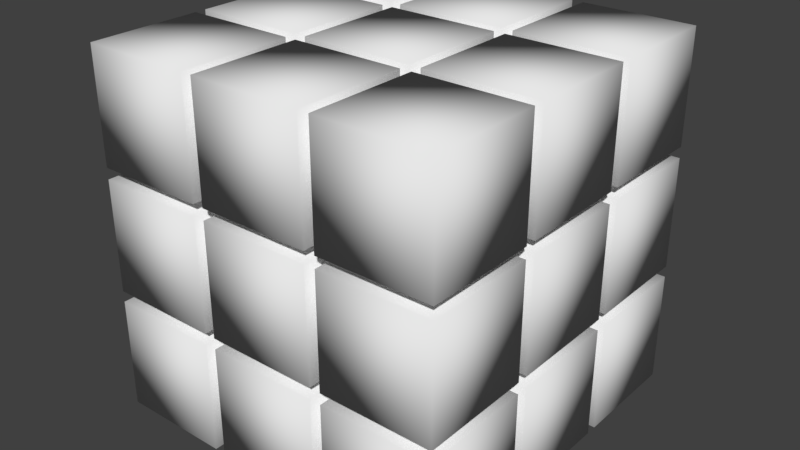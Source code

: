 # Source: rubick.blend  (saved by Blender 2.79.0; exported with 4.5.12 LTS)
import bpy
from mathutils import Matrix  # noqa: F401  (used for matrix-valued properties, if any)

bpy.ops.wm.read_factory_settings(use_empty=True)
scene = bpy.context.scene
scene.name = 'Scene'

# ---- collections
col_collection_1 = bpy.data.collections.new('Collection 1'); scene.collection.children.link(col_collection_1)

# ---- world
world_world = bpy.data.worlds.new('World'); scene.world = world_world
world_world.color = (0.05088, 0.05088, 0.05088)
world_world.use_sun_shadow = False
world_world.sun_shadow_jitter_overblur = 0.0
world_world.cycles.sampling_method = 'MANUAL'

# ---- meshes
me_cube_002 = bpy.data.meshes.new('Cube.002')
me_cube_002.from_pydata([(-0.15, -0.18, 0.15), (0.15, -0.18, 0.15), (0.18, -0.18, -0.15), (-0.15, -0.18, -0.15), (0.18, -0.18, 0.15), (0.15, -0.18, -0.15), (-0.18, -0.18, -0.15), (-0.18, -0.18, 0.15), (0.18, -0.18, 0.18), (-0.15, -0.18, 0.18), (0.15, -0.18, 0.18), (-0.18, -0.18, 0.18), (-0.15, -0.18, -0.18), (0.15, -0.18, -0.18), (0.18, -0.18, -0.18), (-0.18, -0.18, -0.18), (-0.15, 0.15, 0.15), (-0.15, -0.15, -0.15), (0.15, 0.15, 0.15), (0.18, 0.15, -0.15), (0.18, -0.15, 0.15), (-0.15, -0.15, 0.15), (0.18, -0.15, -0.15), (-0.15, 0.15, -0.15), (0.15, -0.15, 0.15), (0.18, 0.15, 0.15), (0.15, -0.15, -0.15), (0.15, 0.15, -0.15), (-0.18, 0.15, -0.15), (-0.18, -0.15, -0.15), (-0.18, -0.15, 0.15), (-0.18, 0.15, 0.15), (-0.15, -0.15, 0.18), (0.18, 0.15, 0.18), (0.18, -0.15, 0.18), (-0.15, 0.15, 0.18), (0.15, -0.15, 0.18), (0.15, 0.15, 0.18), (-0.18, 0.15, 0.18), (-0.18, -0.15, 0.18), (-0.15, 0.15, -0.18), (0.15, 0.15, -0.18), (0.18, -0.15, -0.18), (-0.15, -0.15, -0.18), (0.15, -0.15, -0.18), (0.18, 0.15, -0.18), (-0.18, -0.15, -0.18), (-0.18, 0.15, -0.18), (-0.15, 0.18, -0.15), (0.18, 0.18, 0.15), (-0.15, 0.18, 0.15), (0.18, 0.18, -0.15), (0.15, 0.18, 0.15), (0.15, 0.18, -0.15), (-0.18, 0.18, -0.15), (-0.18, 0.18, 0.15), (-0.15, 0.18, 0.18), (0.18, 0.18, 0.18), (0.15, 0.18, 0.18), (-0.18, 0.18, 0.18), (0.18, 0.18, -0.18), (-0.15, 0.18, -0.18), (0.15, 0.18, -0.18), (-0.18, 0.18, -0.18), (-0.18, -0.15, 0.3619), (-0.18, 0.15, 0.3619), (-0.3619, -0.15, 0.3619), (-0.3619, -0.15, 0.18), (-0.3619, 0.15, 0.3619), (-0.3619, 0.15, 0.18), (-0.3619, 0.15, 0.15), (-0.3619, -0.15, 0.15), (-0.3619, 0.15, -0.15), (-0.3619, -0.15, -0.15), (-0.18, -0.3619, 0.15), (-0.3619, -0.18, -0.15), (-0.18, -0.3619, -0.15), (-0.3619, -0.18, 0.15), (-0.3619, -0.3619, 0.15), (-0.3619, 0.15, -0.3619), (-0.3619, 0.15, -0.18), (-0.18, 0.15, -0.3619), (-0.18, -0.15, -0.3619), (-0.3619, -0.15, -0.18), (-0.3619, -0.15, -0.3619), (-0.3619, -0.3619, -0.15), (-0.3619, -0.18, -0.3619), (-0.3619, -0.18, -0.18), (-0.18, -0.18, -0.3619), (-0.18, -0.3619, -0.3619), (-0.18, -0.3619, -0.18), (-0.3619, 0.18, 0.3619), (-0.3619, 0.18, 0.18), (-0.18, 0.18, 0.3619), (-0.18, 0.3619, 0.18), (-0.18, 0.3619, 0.3619), (-0.15, 0.3619, 0.3619), (-0.15, 0.18, 0.3619), (-0.15, 0.3619, 0.18), (-0.15, -0.15, 0.3619), (-0.15, 0.15, 0.3619), (-0.18, -0.3619, 0.3619), (-0.18, -0.3619, 0.18), (-0.3619, 0.3619, 0.18), (-0.18, -0.18, 0.3619), (-0.3619, -0.18, 0.18), (-0.15, -0.18, 0.3619), (-0.15, -0.3619, 0.18), (-0.3619, -0.18, 0.3619), (-0.15, -0.3619, 0.3619), (-0.15, 0.3619, -0.15), (-0.15, 0.3619, 0.15), (-0.3619, 0.3619, 0.15), (-0.18, 0.3619, 0.15), (-0.3619, 0.18, 0.15), (-0.3619, -0.3619, 0.18), (-0.18, 0.3619, -0.15), (-0.3619, 0.18, -0.15), (-0.15, -0.3619, 0.15), (-0.15, -0.3619, -0.15), (0.15, 0.15, -0.3619), (-0.15, -0.15, -0.3619), (-0.15, 0.15, -0.3619), (-0.18, 0.3619, -0.3619), (-0.18, 0.18, -0.3619), (-0.3619, 0.3619, -0.18), (-0.18, 0.3619, -0.18), (-0.3619, 0.18, -0.18), (-0.3619, 0.3619, -0.15), (-0.15, 0.18, -0.3619), (-0.15, 0.3619, -0.18), (-0.15, 0.3619, -0.3619), (-0.3619, 0.18, -0.3619), (-0.3619, -0.3619, -0.18), (-0.15, -0.3619, -0.3619), (-0.15, -0.3619, -0.18), (-0.15, -0.18, -0.3619), (0.15, 0.15, 0.3619), (0.15, -0.15, 0.3619), (0.15, 0.3619, 0.15), (0.15, 0.3619, -0.15), (0.15, -0.3619, 0.15), (0.15, -0.3619, -0.15), (0.15, 0.3619, -0.3619), (0.15, 0.3619, -0.18), (0.15, 0.18, -0.3619), (0.15, -0.15, -0.3619), (0.15, -0.18, -0.3619), (0.15, -0.3619, -0.3619), (0.15, 0.3619, 0.3619), (0.15, 0.18, 0.3619), (0.3619, 0.15, 0.18), (0.3619, 0.15, 0.3619), (0.18, 0.15, 0.3619), (0.3619, -0.15, 0.3619), (0.3619, -0.15, 0.18), (0.18, -0.15, 0.3619), (0.18, 0.18, 0.3619), (0.18, 0.3619, 0.3619), (0.18, 0.3619, 0.18), (0.15, 0.3619, 0.18), (0.15, -0.18, 0.3619), (0.18, -0.3619, 0.3619), (0.15, -0.3619, 0.3619), (0.15, -0.3619, 0.18), (0.18, -0.18, 0.3619), (0.18, -0.3619, 0.18), (0.18, 0.3619, -0.15), (0.18, 0.3619, 0.15), (0.3619, 0.15, -0.3619), (0.3619, -0.15, -0.18), (0.3619, -0.15, -0.15), (0.3619, 0.15, -0.15), (0.3619, 0.15, -0.18), (0.18, 0.15, -0.3619), (0.3619, -0.15, -0.3619), (0.18, -0.3619, -0.15), (0.18, -0.3619, 0.15), (0.18, 0.3619, -0.3619), (0.18, 0.18, -0.3619), (0.18, 0.3619, -0.18), (0.18, -0.15, -0.3619), (0.15, -0.3619, -0.18), (0.18, -0.18, -0.3619), (0.18, -0.3619, -0.3619), (0.18, -0.3619, -0.18), (0.3619, -0.18, 0.18), (0.3619, -0.18, 0.3619), (0.3619, -0.3619, 0.18), (0.3619, 0.15, 0.15), (0.3619, -0.15, 0.15), (0.3619, 0.18, -0.18), (0.3619, 0.3619, -0.18), (0.3619, 0.18, -0.3619), (0.3619, -0.18, -0.15), (0.3619, -0.3619, -0.15), (0.3619, -0.18, 0.15), (0.3619, -0.18, -0.3619), (0.3619, -0.18, -0.18), (0.3619, -0.3619, -0.18), (0.3619, 0.3619, 0.15), (0.3619, 0.18, 0.15), (0.3619, 0.18, -0.15), (0.3619, -0.3619, 0.15), (0.3619, 0.18, 0.18), (0.3619, 0.18, 0.3619), (0.3619, 0.3619, 0.18), (0.3619, 0.3619, -0.15), (0.48, -0.18, -0.15), (-0.15, -0.18, 0.15), (-0.15, -0.48, -0.15), (0.48, -0.48, -0.15), (0.48, -0.48, 0.15), (0.15, -0.18, 0.15), (0.18, -0.18, -0.15), (0.18, -0.48, 0.15), (-0.15, -0.48, 0.15), (0.48, -0.18, 0.15), (0.18, -0.48, -0.15), (-0.15, -0.18, -0.15), (0.15, -0.48, 0.15), (0.18, -0.18, 0.15), (0.15, -0.48, -0.15), (0.15, -0.18, -0.15), (-0.18, -0.18, -0.15), (-0.18, -0.48, -0.15), (-0.18, -0.48, 0.15), (-0.48, -0.18, -0.15), (-0.48, -0.48, 0.15), (-0.18, -0.18, 0.15), (-0.48, -0.48, -0.15), (-0.48, -0.18, 0.15), (0.48, -0.18, 0.18), (-0.15, -0.18, 0.48), (-0.15, -0.48, 0.18), (0.48, -0.48, 0.18), (0.48, -0.48, 0.48), (0.15, -0.18, 0.48), (0.18, -0.18, 0.18), (0.18, -0.48, 0.48), (-0.15, -0.48, 0.48), (0.48, -0.18, 0.48), (0.18, -0.48, 0.18), (-0.15, -0.18, 0.18), (0.15, -0.48, 0.48), (0.18, -0.18, 0.48), (0.15, -0.48, 0.18), (0.15, -0.18, 0.18), (-0.18, -0.18, 0.18), (-0.18, -0.48, 0.18), (-0.18, -0.48, 0.48), (-0.48, -0.18, 0.18), (-0.48, -0.48, 0.48), (-0.18, -0.18, 0.48), (-0.48, -0.48, 0.18), (-0.48, -0.18, 0.48), (0.48, -0.18, -0.48), (-0.15, -0.18, -0.18), (-0.15, -0.48, -0.48), (0.48, -0.48, -0.48), (0.48, -0.48, -0.18), (0.15, -0.18, -0.18), (0.18, -0.18, -0.48), (0.18, -0.48, -0.18), (-0.15, -0.48, -0.18), (0.48, -0.18, -0.18), (0.18, -0.48, -0.48), (-0.15, -0.18, -0.48), (0.15, -0.48, -0.18), (0.18, -0.18, -0.18), (0.15, -0.48, -0.48), (0.15, -0.18, -0.48), (-0.18, -0.18, -0.48), (-0.18, -0.48, -0.48), (-0.18, -0.48, -0.18), (-0.48, -0.18, -0.48), (-0.48, -0.48, -0.18), (-0.18, -0.18, -0.18), (-0.48, -0.48, -0.48), (-0.48, -0.18, -0.18), (0.48, 0.15, -0.15), (-0.15, 0.15, 0.15), (-0.15, -0.15, -0.15), (0.48, -0.15, -0.15), (0.48, -0.15, 0.15), (0.15, 0.15, 0.15), (0.18, 0.15, -0.15), (0.18, -0.15, 0.15), (-0.15, -0.15, 0.15), (0.48, 0.15, 0.15), (0.18, -0.15, -0.15), (-0.15, 0.15, -0.15), (0.15, -0.15, 0.15), (0.18, 0.15, 0.15), (0.15, -0.15, -0.15), (0.15, 0.15, -0.15), (-0.18, 0.15, -0.15), (-0.18, -0.15, -0.15), (-0.18, -0.15, 0.15), (-0.48, 0.15, -0.15), (-0.48, -0.15, 0.15), (-0.18, 0.15, 0.15), (-0.48, -0.15, -0.15), (-0.48, 0.15, 0.15), (0.48, 0.15, 0.18), (-0.15, 0.15, 0.48), (-0.15, -0.15, 0.18), (0.48, -0.15, 0.18), (0.48, -0.15, 0.48), (0.15, 0.15, 0.48), (0.18, 0.15, 0.18), (0.18, -0.15, 0.48), (-0.15, -0.15, 0.48), (0.48, 0.15, 0.48), (0.18, -0.15, 0.18), (-0.15, 0.15, 0.18), (0.15, -0.15, 0.48), (0.18, 0.15, 0.48), (0.15, -0.15, 0.18), (0.15, 0.15, 0.18), (-0.18, 0.15, 0.18), (-0.18, -0.15, 0.18), (-0.18, -0.15, 0.48), (-0.48, 0.15, 0.18), (-0.48, -0.15, 0.48), (-0.18, 0.15, 0.48), (-0.48, -0.15, 0.18), (-0.48, 0.15, 0.48), (0.48, 0.15, -0.48), (-0.15, 0.15, -0.18), (-0.15, -0.15, -0.48), (0.48, -0.15, -0.48), (0.48, -0.15, -0.18), (0.15, 0.15, -0.18), (0.18, 0.15, -0.48), (0.18, -0.15, -0.18), (-0.15, -0.15, -0.18), (0.48, 0.15, -0.18), (0.18, -0.15, -0.48), (-0.15, 0.15, -0.48), (0.15, -0.15, -0.18), (0.18, 0.15, -0.18), (0.15, -0.15, -0.48), (0.15, 0.15, -0.48), (-0.18, 0.15, -0.48), (-0.18, -0.15, -0.48), (-0.18, -0.15, -0.18), (-0.48, 0.15, -0.48), (-0.48, -0.15, -0.18), (-0.18, 0.15, -0.18), (-0.48, -0.15, -0.48), (-0.48, 0.15, -0.18), (0.48, 0.48, -0.15), (-0.15, 0.48, 0.15), (-0.15, 0.18, -0.15), (0.48, 0.18, -0.15), (0.48, 0.18, 0.15), (0.15, 0.48, 0.15), (0.18, 0.48, -0.15), (0.18, 0.18, 0.15), (-0.15, 0.18, 0.15), (0.48, 0.48, 0.15), (0.18, 0.18, -0.15), (-0.15, 0.48, -0.15), (0.15, 0.18, 0.15), (0.18, 0.48, 0.15), (0.15, 0.18, -0.15), (0.15, 0.48, -0.15), (-0.18, 0.48, -0.15), (-0.18, 0.18, -0.15), (-0.18, 0.18, 0.15), (-0.48, 0.48, -0.15), (-0.48, 0.18, 0.15), (-0.18, 0.48, 0.15), (-0.48, 0.18, -0.15), (-0.48, 0.48, 0.15), (0.48, 0.48, 0.18), (-0.15, 0.48, 0.48), (-0.15, 0.18, 0.18), (0.48, 0.18, 0.18), (0.48, 0.18, 0.48), (0.15, 0.48, 0.48), (0.18, 0.48, 0.18), (0.18, 0.18, 0.48), (-0.15, 0.18, 0.48), (0.48, 0.48, 0.48), (0.18, 0.18, 0.18), (-0.15, 0.48, 0.18), (0.15, 0.18, 0.48), (0.18, 0.48, 0.48), (0.15, 0.18, 0.18), (0.15, 0.48, 0.18), (-0.18, 0.48, 0.18), (-0.18, 0.18, 0.18), (-0.18, 0.18, 0.48), (-0.48, 0.48, 0.18), (-0.48, 0.18, 0.48), (-0.18, 0.48, 0.48), (-0.48, 0.18, 0.18), (-0.48, 0.48, 0.48), (0.48, 0.48, -0.48), (-0.15, 0.48, -0.18), (-0.15, 0.18, -0.48), (0.48, 0.18, -0.48), (0.48, 0.18, -0.18), (0.15, 0.48, -0.18), (0.18, 0.48, -0.48), (0.18, 0.18, -0.18), (-0.15, 0.18, -0.18), (0.48, 0.48, -0.18), (0.18, 0.18, -0.48), (-0.15, 0.48, -0.48), (0.15, 0.18, -0.18), (0.18, 0.48, -0.18), (0.15, 0.18, -0.48), (0.15, 0.48, -0.48), (-0.18, 0.48, -0.48), (-0.18, 0.18, -0.48), (-0.18, 0.18, -0.18), (-0.48, 0.48, -0.48), (-0.48, 0.18, -0.18), (-0.18, 0.48, -0.18), (-0.48, 0.18, -0.48), (-0.48, 0.48, -0.18)], [], [(5, 1, 0, 3), (6, 7, 77, 75), (10, 161, 106, 9), (11, 104, 108, 105), (21, 17, 23, 16), (17, 26, 27, 23), (26, 24, 18, 27), (24, 21, 16, 18), (17, 21, 24, 26), (27, 18, 16, 23), (22, 20, 190, 171), (22, 171, 172, 19), (20, 22, 19, 25), (28, 31, 70, 72), (30, 71, 70, 31), (29, 30, 31, 28), (32, 36, 37, 35), (36, 138, 137, 37), (32, 99, 138, 36), (37, 137, 100, 35), (34, 156, 154, 155), (34, 155, 151, 33), (38, 65, 68, 69), (39, 64, 65, 38), (43, 121, 122, 40), (44, 43, 40, 41), (42, 181, 174, 45), (46, 83, 80, 47), (50, 48, 110, 111), (48, 53, 140, 110), (53, 52, 139, 140), (52, 50, 111, 139), (48, 50, 52, 53), (51, 49, 201, 202), (51, 202, 207, 167), (49, 51, 167, 168), (55, 114, 112, 113), (54, 55, 113, 116), (56, 58, 160, 98), (58, 150, 149, 160), (56, 97, 150, 58), (57, 157, 205, 204), (57, 204, 206, 159), (59, 93, 95, 94), (61, 129, 131, 130), (62, 61, 130, 144), (60, 179, 178, 180), (63, 127, 125, 126), (118, 0, 1, 141), (186, 8, 166, 188), (165, 8, 186, 187), (77, 7, 74, 78), (89, 88, 86, 84, 82, 81, 122, 121, 146, 181, 175, 197, 183, 184, 148, 147, 136, 134), (169, 174, 181, 146, 120, 122, 81, 79, 132, 124, 123, 131, 129, 145, 143, 178, 179, 193), (127, 63, 124, 132), (87, 15, 90, 133), (115, 105, 108, 66, 67, 69, 68, 91, 92, 103, 112, 114, 117, 72, 70, 71, 77, 78), (85, 75, 77, 71, 73, 72, 117, 128, 125, 127, 132, 79, 80, 83, 84, 86, 87, 133), (90, 15, 88, 89), (162, 165, 187, 154, 156, 153, 137, 138, 99, 64, 66, 108, 104, 101, 109, 106, 161, 163), (68, 65, 64, 99, 100, 137, 153, 152, 205, 157, 158, 149, 150, 97, 96, 95, 93, 91), (189, 25, 19, 172), (114, 55, 54, 117), (120, 41, 40, 122), (83, 46, 82, 84), (182, 13, 147, 148), (141, 1, 5, 142), (191, 60, 180, 192), (146, 44, 41, 120), (142, 5, 3, 119), (179, 60, 191, 193), (102, 11, 105, 115), (145, 62, 144, 143), (185, 14, 198, 199), (136, 12, 135, 134), (196, 4, 2, 194), (181, 42, 170, 175), (74, 7, 6, 76), (124, 63, 126, 123), (117, 54, 116, 128), (133, 90, 89, 134, 135, 182, 148, 184, 185, 199, 195, 176, 177, 141, 142, 119, 76, 85), (78, 74, 76, 119, 118, 141, 177, 203, 188, 166, 162, 163, 164, 107, 109, 101, 102, 115), (97, 56, 98, 96), (104, 11, 102, 101), (99, 32, 35, 100), (164, 10, 9, 107), (76, 6, 75, 85), (173, 45, 174, 169), (192, 180, 178, 143, 144, 130, 131, 123, 126, 125, 128, 116, 113, 111, 110, 140, 167, 207), (200, 168, 167, 140, 139, 111, 113, 112, 103, 94, 95, 96, 98, 160, 149, 158, 159, 206), (201, 49, 168, 200), (73, 29, 28, 72), (67, 39, 38, 69), (176, 2, 4, 177), (88, 15, 87, 86), (107, 9, 106, 109), (81, 47, 80, 79), (93, 59, 92, 91), (199, 198, 197, 175, 170, 173, 169, 193, 191, 192, 207, 202, 201, 189, 172, 171, 194, 195), (203, 196, 194, 171, 190, 189, 201, 200, 206, 204, 205, 152, 151, 155, 154, 187, 186, 188), (166, 8, 165, 162), (183, 14, 185, 184), (147, 13, 12, 136), (153, 33, 151, 152), (198, 14, 183, 197), (135, 12, 13, 182), (71, 30, 29, 73), (194, 2, 176, 195), (157, 57, 159, 158), (170, 42, 45, 173), (190, 20, 25, 189), (82, 46, 47, 81), (119, 3, 0, 118), (161, 10, 164, 163), (129, 61, 62, 145), (121, 43, 44, 146), (177, 4, 196, 203), (156, 34, 33, 153), (64, 39, 67, 66), (92, 59, 94, 103), (216, 209, 219, 210), (210, 219, 223, 222), (222, 223, 213, 220), (220, 213, 209, 216), (210, 222, 220, 216), (223, 219, 209, 213), (208, 214, 221, 217), (218, 211, 212, 215), (212, 217, 221, 215), (211, 208, 217, 212), (218, 214, 208, 211), (215, 221, 214, 218), (224, 227, 231, 229), (230, 225, 226, 228), (226, 229, 231, 228), (225, 224, 229, 226), (230, 227, 224, 225), (228, 231, 227, 230), (240, 233, 243, 234), (234, 243, 247, 246), (246, 247, 237, 244), (244, 237, 233, 240), (234, 246, 244, 240), (247, 243, 233, 237), (232, 238, 245, 241), (242, 235, 236, 239), (236, 241, 245, 239), (235, 232, 241, 236), (242, 238, 232, 235), (239, 245, 238, 242), (248, 251, 255, 253), (254, 249, 250, 252), (250, 253, 255, 252), (249, 248, 253, 250), (254, 251, 248, 249), (252, 255, 251, 254), (264, 257, 267, 258), (258, 267, 271, 270), (270, 271, 261, 268), (268, 261, 257, 264), (258, 270, 268, 264), (271, 267, 257, 261), (256, 262, 269, 265), (266, 259, 260, 263), (260, 265, 269, 263), (259, 256, 265, 260), (266, 262, 256, 259), (263, 269, 262, 266), (272, 275, 279, 277), (278, 273, 274, 276), (274, 277, 279, 276), (273, 272, 277, 274), (278, 275, 272, 273), (276, 279, 275, 278), (288, 281, 291, 282), (282, 291, 295, 294), (294, 295, 285, 292), (292, 285, 281, 288), (282, 294, 292, 288), (295, 291, 281, 285), (280, 286, 293, 289), (290, 283, 284, 287), (284, 289, 293, 287), (283, 280, 289, 284), (290, 286, 280, 283), (287, 293, 286, 290), (296, 299, 303, 301), (302, 297, 298, 300), (298, 301, 303, 300), (297, 296, 301, 298), (302, 299, 296, 297), (300, 303, 299, 302), (312, 305, 315, 306), (306, 315, 319, 318), (318, 319, 309, 316), (316, 309, 305, 312), (306, 318, 316, 312), (319, 315, 305, 309), (304, 310, 317, 313), (314, 307, 308, 311), (308, 313, 317, 311), (307, 304, 313, 308), (314, 310, 304, 307), (311, 317, 310, 314), (320, 323, 327, 325), (326, 321, 322, 324), (322, 325, 327, 324), (321, 320, 325, 322), (326, 323, 320, 321), (324, 327, 323, 326), (336, 329, 339, 330), (330, 339, 343, 342), (342, 343, 333, 340), (340, 333, 329, 336), (330, 342, 340, 336), (343, 339, 329, 333), (328, 334, 341, 337), (338, 331, 332, 335), (332, 337, 341, 335), (331, 328, 337, 332), (338, 334, 328, 331), (335, 341, 334, 338), (344, 347, 351, 349), (350, 345, 346, 348), (346, 349, 351, 348), (345, 344, 349, 346), (350, 347, 344, 345), (348, 351, 347, 350), (360, 353, 363, 354), (354, 363, 367, 366), (366, 367, 357, 364), (364, 357, 353, 360), (354, 366, 364, 360), (367, 363, 353, 357), (352, 358, 365, 361), (362, 355, 356, 359), (356, 361, 365, 359), (355, 352, 361, 356), (362, 358, 352, 355), (359, 365, 358, 362), (368, 371, 375, 373), (374, 369, 370, 372), (370, 373, 375, 372), (369, 368, 373, 370), (374, 371, 368, 369), (372, 375, 371, 374), (384, 377, 387, 378), (378, 387, 391, 390), (390, 391, 381, 388), (388, 381, 377, 384), (378, 390, 388, 384), (391, 387, 377, 381), (376, 382, 389, 385), (386, 379, 380, 383), (380, 385, 389, 383), (379, 376, 385, 380), (386, 382, 376, 379), (383, 389, 382, 386), (392, 395, 399, 397), (398, 393, 394, 396), (394, 397, 399, 396), (393, 392, 397, 394), (398, 395, 392, 393), (396, 399, 395, 398), (408, 401, 411, 402), (402, 411, 415, 414), (414, 415, 405, 412), (412, 405, 401, 408), (402, 414, 412, 408), (415, 411, 401, 405), (400, 406, 413, 409), (410, 403, 404, 407), (404, 409, 413, 407), (403, 400, 409, 404), (410, 406, 400, 403), (407, 413, 406, 410), (416, 419, 423, 421), (422, 417, 418, 420), (418, 421, 423, 420), (417, 416, 421, 418), (422, 419, 416, 417), (420, 423, 419, 422)])
me_cube_002.polygons.foreach_set('use_smooth', [1, 1, 1, 1, 1, 1, 1, 1, 1, 1, 1, 1, 1, 1, 1, 1, 1, 1, 1, 1, 1, 1, 1, 1, 1, 1, 1, 1, 1, 1, 1, 1, 1, 1, 1, 1, 1, 1, 1, 1, 1, 1, 1, 1, 1, 1, 1, 1, 1, 1, 1, 1, 0, 0, 1, 1, 0, 0, 1, 0, 0, 1, 1, 1, 1, 1, 1, 1, 1, 1, 1, 1, 1, 1, 1, 1, 1, 1, 1, 1, 0, 0, 1, 1, 1, 1, 1, 1, 0, 0, 1, 1, 1, 1, 1, 1, 1, 1, 0, 0, 1, 1, 1, 1, 1, 1, 1, 1, 1, 1, 1, 1, 1, 1, 1, 1, 1, 1, 1, 1, 1, 1, 1, 1, 1, 1, 1, 1, 1, 1, 1, 1, 1, 1, 1, 1, 1, 1, 1, 1, 1, 1, 1, 1, 1, 1, 1, 1, 1, 1, 1, 1, 1, 1, 1, 1, 1, 1, 1, 1, 1, 1, 1, 1, 1, 1, 1, 1, 1, 1, 1, 1, 1, 1, 1, 1, 1, 1, 1, 1, 1, 1, 1, 1, 1, 1, 1, 1, 1, 1, 1, 1, 1, 1, 1, 1, 1, 1, 1, 1, 1, 1, 1, 1, 1, 1, 1, 1, 1, 1, 1, 1, 1, 1, 1, 1, 1, 1, 1, 1, 1, 1, 1, 1, 1, 1, 1, 1, 1, 1, 1, 1, 1, 1, 1, 1, 1, 1, 1, 1, 1, 1, 1, 1, 1, 1, 1, 1, 1, 1, 1, 1, 1, 1, 1, 1, 1, 1, 1, 1, 1, 1, 1, 1, 1, 1, 1, 1, 1, 1, 1, 1, 1, 1, 1, 1, 1, 1, 1, 1, 1, 1])
_uv = me_cube_002.uv_layers.new(name='UVMap')
_uv.uv.foreach_set('vector', [0.7875, 0.05699, 0.7459, 0.05699, 0.7459, 0.09854, 0.7875, 0.09854, 0.05699, 0.3627, 0.05699, 0.4042, 0.08218, 0.4042, 0.08218, 0.3627, 0.6022, 0.6363, 0.6022, 0.6111, 0.5607, 0.6111, 0.5607, 0.6363, 0.4084, 0.6586, 0.4084, 0.6334, 0.3833, 0.6334, 0.3833, 0.6586, 0.2487, 0.09582, 0.2902, 0.09582, 0.2902, 0.05427, 0.2487, 0.05427, 0.2902, 0.09582, 0.3318, 0.09582, 0.3318, 0.05427, 0.2902, 0.05427, 0.1656, 0.09582, 0.2071, 0.09582, 0.2071, 0.05427, 0.1656, 0.05427, 0.2071, 0.09582, 0.2487, 0.09582, 0.2487, 0.05427, 0.2071, 0.05427, 0.2487, 0.1374, 0.2487, 0.09582, 0.2071, 0.09582, 0.2071, 0.1374, 0.2071, 0.01272, 0.2071, 0.05427, 0.2487, 0.05427, 0.2487, 0.01272, 0.3626, 0.2984, 0.4042, 0.2984, 0.4042, 0.2732, 0.3626, 0.2732, 0.4042, 0.3399, 0.4042, 0.3651, 0.4457, 0.3651, 0.4457, 0.3399, 0.4042, 0.2984, 0.4042, 0.3399, 0.4457, 0.3399, 0.4457, 0.2984, 0.4873, 0.05699, 0.4457, 0.05699, 0.4457, 0.08218, 0.4873, 0.08218, 0.4042, 0.05699, 0.4042, 0.08218, 0.4457, 0.08218, 0.4457, 0.05699, 0.4042, 0.01544, 0.4042, 0.05699, 0.4457, 0.05699, 0.4457, 0.01544, 0.2541, 0.3399, 0.2541, 0.3815, 0.2956, 0.3815, 0.2956, 0.3399, 0.2541, 0.2153, 0.2541, 0.2405, 0.2956, 0.2405, 0.2956, 0.2153, 0.2125, 0.2984, 0.2377, 0.2984, 0.2377, 0.2568, 0.2125, 0.2568, 0.3372, 0.2568, 0.312, 0.2568, 0.312, 0.2984, 0.3372, 0.2984, 0.01272, 0.09853, 0.03791, 0.09854, 0.03792, 0.07335, 0.01273, 0.07334, 0.05426, 0.1401, 0.05425, 0.1653, 0.0958, 0.1653, 0.09581, 0.1401, 0.7143, 0.4901, 0.7143, 0.4649, 0.6891, 0.4649, 0.6891, 0.4901, 0.7559, 0.407, 0.7307, 0.407, 0.7307, 0.4486, 0.7559, 0.4486, 0.5543, 0.09854, 0.5543, 0.1237, 0.5958, 0.1237, 0.5958, 0.09854, 0.5543, 0.05699, 0.5543, 0.09854, 0.5958, 0.09854, 0.5958, 0.05699, 0.7755, 0.7267, 0.7503, 0.7267, 0.7503, 0.7683, 0.7755, 0.7683, 0.9265, 0.3914, 0.9013, 0.3914, 0.9013, 0.433, 0.9265, 0.433, 0.5451, 0.9402, 0.5866, 0.9402, 0.5866, 0.915, 0.5451, 0.915, 0.5866, 0.9402, 0.6282, 0.9402, 0.6282, 0.915, 0.5866, 0.915, 0.462, 0.9402, 0.5035, 0.9402, 0.5035, 0.915, 0.462, 0.915, 0.5035, 0.9402, 0.5451, 0.9402, 0.5451, 0.915, 0.5035, 0.915, 0.5451, 0.9817, 0.5451, 0.9402, 0.5035, 0.9402, 0.5035, 0.9817, 0.5601, 0.6835, 0.5601, 0.7251, 0.5853, 0.7251, 0.5853, 0.6835, 0.5185, 0.7251, 0.4933, 0.7251, 0.4933, 0.7503, 0.5185, 0.7503, 0.5601, 0.7251, 0.5185, 0.7251, 0.5185, 0.7503, 0.5601, 0.7503, 0.8165, 0.8986, 0.7913, 0.8986, 0.7913, 0.9238, 0.8165, 0.9238, 0.858, 0.8986, 0.8165, 0.8986, 0.8165, 0.9238, 0.858, 0.9238, 0.048, 0.5621, 0.006447, 0.5621, 0.006447, 0.5873, 0.048, 0.5873, 0.1726, 0.5621, 0.1475, 0.5621, 0.1475, 0.5873, 0.1726, 0.5873, 0.08955, 0.5206, 0.08955, 0.5457, 0.1311, 0.5457, 0.1311, 0.5206, 0.5127, 0.2984, 0.5379, 0.2984, 0.5379, 0.2732, 0.5127, 0.2732, 0.5543, 0.3399, 0.5543, 0.3651, 0.5795, 0.3651, 0.5795, 0.3399, 0.01544, 0.2956, 0.04063, 0.2956, 0.04064, 0.2705, 0.01545, 0.2704, 0.2984, 0.4955, 0.3236, 0.4955, 0.3236, 0.4703, 0.2984, 0.4703, 0.2568, 0.4955, 0.2984, 0.4955, 0.2984, 0.4703, 0.2568, 0.4703, 0.7514, 0.2541, 0.7262, 0.2541, 0.7262, 0.2793, 0.7514, 0.2793, 0.8204, 0.5516, 0.7952, 0.5516, 0.7952, 0.5768, 0.8204, 0.5768, 0.7207, 0.09854, 0.7459, 0.09854, 0.7459, 0.05699, 0.7207, 0.05699, 0.2637, 0.9343, 0.2888, 0.9343, 0.2888, 0.9091, 0.2637, 0.9091, 0.3304, 0.9507, 0.3304, 0.9759, 0.3556, 0.9759, 0.3556, 0.9507, 0.08218, 0.4042, 0.05699, 0.4042, 0.05699, 0.4294, 0.08218, 0.4294, 0.4429, 0.4589, 0.4453, 0.4516, 0.438, 0.4491, 0.4384, 0.4479, 0.4457, 0.4504, 0.4498, 0.4382, 0.451, 0.4386, 0.447, 0.4508, 0.4591, 0.4548, 0.4603, 0.4552, 0.4677, 0.4577, 0.4673, 0.4589, 0.4599, 0.4564, 0.4575, 0.4638, 0.4562, 0.4634, 0.4587, 0.456, 0.4465, 0.452, 0.4441, 0.4593, 0.4718, 0.4455, 0.4644, 0.4431, 0.4603, 0.4552, 0.4591, 0.4548, 0.4632, 0.4427, 0.451, 0.4386, 0.4498, 0.4382, 0.4424, 0.4357, 0.4428, 0.4345, 0.4502, 0.437, 0.4527, 0.4296, 0.4539, 0.43, 0.4514, 0.4374, 0.4636, 0.4414, 0.466, 0.4341, 0.4672, 0.4345, 0.4648, 0.4418, 0.4722, 0.4443, 0.7952, 0.5516, 0.8204, 0.5516, 0.8204, 0.5264, 0.7952, 0.5264, 0.1534, 0.7666, 0.1786, 0.7666, 0.1786, 0.7415, 0.1534, 0.7415, 0.5309, 0.4883, 0.5333, 0.4809, 0.526, 0.4784, 0.5264, 0.4772, 0.5337, 0.4797, 0.5378, 0.4675, 0.5304, 0.4651, 0.5308, 0.4639, 0.5382, 0.4663, 0.5406, 0.4589, 0.5419, 0.4593, 0.5394, 0.4667, 0.5516, 0.4708, 0.5512, 0.472, 0.539, 0.4679, 0.535, 0.4801, 0.5345, 0.4813, 0.5321, 0.4887, 0.5442, 0.4927, 0.5467, 0.4854, 0.5345, 0.4813, 0.535, 0.4801, 0.5471, 0.4841, 0.5512, 0.472, 0.5516, 0.4708, 0.554, 0.4634, 0.5552, 0.4638, 0.5528, 0.4712, 0.5602, 0.4736, 0.5597, 0.4749, 0.5524, 0.4724, 0.5483, 0.4846, 0.5557, 0.487, 0.5553, 0.4882, 0.5479, 0.4858, 0.5455, 0.4931, 0.1786, 0.7415, 0.1786, 0.7666, 0.2038, 0.7666, 0.2038, 0.7415, 0.5015, 0.4785, 0.504, 0.4711, 0.4966, 0.4687, 0.497, 0.4675, 0.5044, 0.4699, 0.5085, 0.4578, 0.5097, 0.4582, 0.5056, 0.4703, 0.5178, 0.4744, 0.519, 0.4748, 0.5264, 0.4772, 0.526, 0.4784, 0.5186, 0.476, 0.5161, 0.4834, 0.5149, 0.483, 0.5174, 0.4756, 0.5052, 0.4715, 0.5028, 0.4789, 0.5304, 0.4651, 0.523, 0.4626, 0.519, 0.4748, 0.5178, 0.4744, 0.5218, 0.4622, 0.5097, 0.4582, 0.5085, 0.4578, 0.5011, 0.4553, 0.5015, 0.4541, 0.5089, 0.4565, 0.5113, 0.4492, 0.5125, 0.4496, 0.5101, 0.4569, 0.5222, 0.461, 0.5247, 0.4536, 0.5259, 0.454, 0.5235, 0.4614, 0.5308, 0.4639, 0.4457, 0.2732, 0.4457, 0.2984, 0.4873, 0.2984, 0.4873, 0.2732, 0.7913, 0.8986, 0.8165, 0.8986, 0.8165, 0.8571, 0.7913, 0.8571, 0.621, 0.05699, 0.5958, 0.05699, 0.5958, 0.09854, 0.621, 0.09854, 0.9013, 0.3914, 0.9265, 0.3914, 0.9265, 0.3662, 0.9013, 0.3662, 0.1526, 0.9099, 0.1526, 0.9351, 0.1778, 0.9351, 0.1778, 0.9099, 0.7207, 0.05699, 0.7459, 0.05699, 0.7459, 0.01544, 0.7207, 0.01544, 0.7766, 0.2541, 0.7514, 0.2541, 0.7514, 0.2793, 0.7766, 0.2793, 0.5543, 0.0318, 0.5543, 0.05699, 0.5958, 0.05699, 0.5958, 0.0318, 0.7207, 0.1816, 0.7459, 0.1816, 0.7459, 0.1401, 0.7207, 0.1401, 0.7514, 0.2289, 0.7514, 0.2541, 0.7766, 0.2541, 0.7766, 0.2289, 0.2838, 0.5918, 0.2838, 0.617, 0.309, 0.617, 0.309, 0.5918, 0.2316, 0.4955, 0.2568, 0.4955, 0.2568, 0.4703, 0.2316, 0.4703, 0.9015, 0.07063, 0.9015, 0.09582, 0.9266, 0.09582, 0.9266, 0.07063, 0.08584, 0.9351, 0.111, 0.9351, 0.111, 0.9099, 0.08584, 0.9099, 0.3698, 0.7627, 0.3447, 0.7627, 0.3447, 0.8043, 0.3698, 0.8043, 0.7755, 0.7016, 0.7755, 0.7267, 0.8007, 0.7267, 0.8007, 0.7016, 0.05699, 0.4294, 0.05699, 0.4042, 0.01544, 0.4042, 0.01544, 0.4294, 0.8456, 0.5516, 0.8204, 0.5516, 0.8204, 0.5768, 0.8456, 0.5768, 0.717, 0.8986, 0.6918, 0.8986, 0.6918, 0.9238, 0.717, 0.9238, 0.433, 0.4639, 0.4404, 0.4663, 0.4429, 0.4589, 0.4441, 0.4593, 0.4416, 0.4667, 0.4538, 0.4708, 0.4562, 0.4634, 0.4575, 0.4638, 0.455, 0.4712, 0.4624, 0.4736, 0.462, 0.4749, 0.4546, 0.4724, 0.4505, 0.4846, 0.4493, 0.4841, 0.4534, 0.472, 0.4412, 0.4679, 0.44, 0.4675, 0.4326, 0.4651, 0.4286, 0.4772, 0.436, 0.4797, 0.44, 0.4675, 0.4412, 0.4679, 0.4372, 0.4801, 0.4493, 0.4841, 0.4505, 0.4846, 0.4579, 0.487, 0.4575, 0.4882, 0.4501, 0.4858, 0.4477, 0.4931, 0.4465, 0.4927, 0.4489, 0.4854, 0.4368, 0.4813, 0.4343, 0.4887, 0.4331, 0.4883, 0.4356, 0.4809, 0.4282, 0.4784, 0.07319, 0.5621, 0.048, 0.5621, 0.048, 0.5873, 0.07319, 0.5873, 0.4248, 0.617, 0.45, 0.617, 0.45, 0.5918, 0.4248, 0.5918, 0.2541, 0.3147, 0.2541, 0.3399, 0.2956, 0.3399, 0.2956, 0.3147, 0.4776, 0.5696, 0.4776, 0.5948, 0.5191, 0.5948, 0.5191, 0.5696, 0.1816, 0.4294, 0.1816, 0.4042, 0.1565, 0.4042, 0.1565, 0.4294, 0.8007, 0.7683, 0.7755, 0.7683, 0.7755, 0.7935, 0.8007, 0.7935, 0.4771, 0.4296, 0.4697, 0.4271, 0.4672, 0.4345, 0.466, 0.4341, 0.4685, 0.4267, 0.4563, 0.4226, 0.4539, 0.43, 0.4527, 0.4296, 0.4551, 0.4222, 0.4477, 0.4198, 0.4481, 0.4186, 0.4555, 0.421, 0.4596, 0.4089, 0.4608, 0.4093, 0.4567, 0.4214, 0.4689, 0.4255, 0.4701, 0.4259, 0.4775, 0.4283, 0.4815, 0.4162, 0.4742, 0.4137, 0.4701, 0.4259, 0.4689, 0.4255, 0.4729, 0.4133, 0.4608, 0.4093, 0.4596, 0.4089, 0.4522, 0.4064, 0.4526, 0.4052, 0.46, 0.4077, 0.4624, 0.4003, 0.4636, 0.4007, 0.4612, 0.4081, 0.4733, 0.4121, 0.4758, 0.4047, 0.477, 0.4051, 0.4746, 0.4125, 0.4819, 0.415, 0.5853, 0.7251, 0.5601, 0.7251, 0.5601, 0.7503, 0.5853, 0.7503, 0.4042, 0.1565, 0.4042, 0.1816, 0.4457, 0.1816, 0.4457, 0.1565, 0.6149, 0.407, 0.5897, 0.407, 0.5897, 0.4486, 0.6149, 0.4486, 0.3031, 0.7375, 0.3031, 0.7627, 0.3447, 0.7627, 0.3447, 0.7375, 0.1786, 0.7918, 0.1786, 0.7666, 0.1534, 0.7666, 0.1534, 0.7918, 0.5191, 0.5696, 0.5191, 0.5948, 0.5443, 0.5948, 0.5443, 0.5696, 0.9265, 0.4581, 0.9265, 0.433, 0.9013, 0.433, 0.9013, 0.4581, 0.05699, 0.312, 0.05698, 0.3372, 0.08217, 0.3372, 0.08218, 0.312, 0.4722, 0.4687, 0.4747, 0.4614, 0.4673, 0.4589, 0.4677, 0.4577, 0.4751, 0.4601, 0.4791, 0.448, 0.4718, 0.4455, 0.4722, 0.4443, 0.4795, 0.4468, 0.482, 0.4394, 0.4832, 0.4398, 0.4807, 0.4472, 0.4929, 0.4512, 0.4925, 0.4524, 0.4803, 0.4484, 0.4763, 0.4605, 0.4759, 0.4618, 0.4734, 0.4691, 0.4856, 0.4732, 0.488, 0.4658, 0.4759, 0.4618, 0.4763, 0.4605, 0.4884, 0.4646, 0.4925, 0.4524, 0.4929, 0.4512, 0.4954, 0.4438, 0.4966, 0.4443, 0.4941, 0.4516, 0.5015, 0.4541, 0.5011, 0.4553, 0.4937, 0.4528, 0.4897, 0.465, 0.497, 0.4675, 0.4966, 0.4687, 0.4893, 0.4662, 0.4868, 0.4736, 0.2888, 0.9091, 0.2888, 0.9343, 0.314, 0.9343, 0.314, 0.9091, 0.8763, 0.09582, 0.9015, 0.09582, 0.9015, 0.07063, 0.8763, 0.07063, 0.1526, 0.9603, 0.1526, 0.9351, 0.111, 0.9351, 0.111, 0.9603, 0.1122, 0.09857, 0.1374, 0.09857, 0.1374, 0.07338, 0.1122, 0.07337, 0.9266, 0.09582, 0.9015, 0.09582, 0.9015, 0.121, 0.9266, 0.121, 0.111, 0.9099, 0.111, 0.9351, 0.1526, 0.9351, 0.1526, 0.9099, 0.4042, 0.08218, 0.4042, 0.05699, 0.3626, 0.05699, 0.3626, 0.08218, 0.2779, 0.7627, 0.3031, 0.7627, 0.3031, 0.7375, 0.2779, 0.7375, 0.5543, 0.3147, 0.5543, 0.3399, 0.5795, 0.3399, 0.5795, 0.3147, 0.8007, 0.7267, 0.7755, 0.7267, 0.7755, 0.7683, 0.8007, 0.7683, 0.4042, 0.2732, 0.4042, 0.2984, 0.4457, 0.2984, 0.4457, 0.2732, 0.9516, 0.3914, 0.9265, 0.3914, 0.9265, 0.433, 0.9516, 0.433, 0.7207, 0.1401, 0.7459, 0.1401, 0.7459, 0.09854, 0.7207, 0.09854, 0.6186, 0.5948, 0.6438, 0.5948, 0.6438, 0.5696, 0.6186, 0.5696, 0.2984, 0.5206, 0.2984, 0.4955, 0.2568, 0.4955, 0.2568, 0.5206, 0.5291, 0.09854, 0.5543, 0.09854, 0.5543, 0.05699, 0.5291, 0.05699, 0.3447, 0.7375, 0.3447, 0.7627, 0.3698, 0.7627, 0.3698, 0.7375, 0.05426, 0.1149, 0.05426, 0.1401, 0.09581, 0.1401, 0.09582, 0.1149, 0.7143, 0.3907, 0.7143, 0.3655, 0.6891, 0.3655, 0.6891, 0.3907, 0.1565, 0.2957, 0.1816, 0.2957, 0.1817, 0.2705, 0.1565, 0.2705, 0.7044, 0.09854, 0.7459, 0.09854, 0.7459, 0.1401, 0.7044, 0.1401, 0.7044, 0.1401, 0.7459, 0.1401, 0.7459, 0.1816, 0.7044, 0.1816, 0.7044, 0.01544, 0.7459, 0.01544, 0.7459, 0.05699, 0.7044, 0.05699, 0.7044, 0.05699, 0.7459, 0.05699, 0.7459, 0.09854, 0.7044, 0.09854, 0.6628, 0.09854, 0.6628, 0.05699, 0.7044, 0.05699, 0.7044, 0.09854, 0.7875, 0.05699, 0.7875, 0.09854, 0.7459, 0.09854, 0.7459, 0.05699, 0.3862, 0.8043, 0.3447, 0.8043, 0.3447, 0.7627, 0.3862, 0.7627, 0.3447, 0.6796, 0.3862, 0.6796, 0.3862, 0.7212, 0.3447, 0.7212, 0.3862, 0.7212, 0.3862, 0.7627, 0.3447, 0.7627, 0.3447, 0.7212, 0.4278, 0.7212, 0.4278, 0.7627, 0.3862, 0.7627, 0.3862, 0.7212, 0.3031, 0.7212, 0.3031, 0.7627, 0.2616, 0.7627, 0.2616, 0.7212, 0.3447, 0.7212, 0.3447, 0.7627, 0.3031, 0.7627, 0.3031, 0.7212, 0.05699, 0.3627, 0.09854, 0.3627, 0.09854, 0.4042, 0.05699, 0.4042, 0.09854, 0.4873, 0.05699, 0.4873, 0.05699, 0.4458, 0.09854, 0.4458, 0.05699, 0.4458, 0.05699, 0.4042, 0.09854, 0.4042, 0.09854, 0.4458, 0.01544, 0.4458, 0.01544, 0.4042, 0.05699, 0.4042, 0.05699, 0.4458, 0.1401, 0.4458, 0.1401, 0.4042, 0.1816, 0.4042, 0.1816, 0.4458, 0.09854, 0.4458, 0.09854, 0.4042, 0.1401, 0.4042, 0.1401, 0.4458, 0.5607, 0.5532, 0.5607, 0.5948, 0.5191, 0.5948, 0.5191, 0.5532, 0.5191, 0.5532, 0.5191, 0.5948, 0.4776, 0.5948, 0.4776, 0.5532, 0.6438, 0.5532, 0.6438, 0.5948, 0.6022, 0.5948, 0.6022, 0.5532, 0.6022, 0.5532, 0.6022, 0.5948, 0.5607, 0.5948, 0.5607, 0.5532, 0.5607, 0.5117, 0.6022, 0.5117, 0.6022, 0.5532, 0.5607, 0.5532, 0.6022, 0.6363, 0.5607, 0.6363, 0.5607, 0.5948, 0.6022, 0.5948, 0.3719, 0.9759, 0.3304, 0.9759, 0.3304, 0.9343, 0.3719, 0.9343, 0.3304, 0.8512, 0.3719, 0.8512, 0.3719, 0.8928, 0.3304, 0.8928, 0.3719, 0.8928, 0.3719, 0.9343, 0.3304, 0.9343, 0.3304, 0.8928, 0.4135, 0.8928, 0.4135, 0.9343, 0.3719, 0.9343, 0.3719, 0.8928, 0.2888, 0.8928, 0.2888, 0.9343, 0.2473, 0.9343, 0.2473, 0.8928, 0.3304, 0.8928, 0.3304, 0.9343, 0.2888, 0.9343, 0.2888, 0.8928, 0.4084, 0.6586, 0.3669, 0.6586, 0.3669, 0.617, 0.4084, 0.617, 0.3669, 0.5339, 0.4084, 0.5339, 0.4084, 0.5755, 0.3669, 0.5755, 0.4084, 0.5755, 0.4084, 0.617, 0.3669, 0.617, 0.3669, 0.5755, 0.45, 0.5755, 0.45, 0.617, 0.4084, 0.617, 0.4084, 0.5755, 0.3253, 0.5755, 0.3253, 0.617, 0.2838, 0.617, 0.2838, 0.5755, 0.3669, 0.5755, 0.3669, 0.617, 0.3253, 0.617, 0.3253, 0.5755, 0.111, 0.8935, 0.111, 0.9351, 0.06948, 0.9351, 0.06948, 0.8935, 0.06948, 0.8935, 0.06948, 0.9351, 0.02793, 0.9351, 0.02793, 0.8935, 0.1941, 0.8935, 0.1941, 0.9351, 0.1526, 0.9351, 0.1526, 0.8935, 0.1526, 0.8935, 0.1526, 0.9351, 0.111, 0.9351, 0.111, 0.8935, 0.111, 0.852, 0.1526, 0.852, 0.1526, 0.8935, 0.111, 0.8935, 0.1526, 0.9766, 0.111, 0.9766, 0.111, 0.9351, 0.1526, 0.9351, 0.943, 0.1374, 0.9015, 0.1374, 0.9015, 0.09582, 0.943, 0.09582, 0.9015, 0.01272, 0.943, 0.01272, 0.943, 0.05427, 0.9015, 0.05427, 0.943, 0.05427, 0.943, 0.09582, 0.9015, 0.09582, 0.9015, 0.05427, 0.9846, 0.05427, 0.9846, 0.09582, 0.943, 0.09582, 0.943, 0.05427, 0.8599, 0.05427, 0.8599, 0.09582, 0.8184, 0.09582, 0.8184, 0.05427, 0.9015, 0.05427, 0.9015, 0.09582, 0.8599, 0.09582, 0.8599, 0.05427, 0.1786, 0.8082, 0.137, 0.8082, 0.137, 0.7666, 0.1786, 0.7666, 0.137, 0.6835, 0.1786, 0.6835, 0.1786, 0.7251, 0.137, 0.7251, 0.1786, 0.7251, 0.1786, 0.7666, 0.137, 0.7666, 0.137, 0.7251, 0.2201, 0.7251, 0.2201, 0.7666, 0.1786, 0.7666, 0.1786, 0.7251, 0.09548, 0.7251, 0.09548, 0.7666, 0.05393, 0.7666, 0.05393, 0.7251, 0.137, 0.7251, 0.137, 0.7666, 0.09548, 0.7666, 0.09548, 0.7251, 0.2487, 0.09582, 0.2487, 0.05427, 0.2902, 0.05427, 0.2902, 0.09582, 0.2902, 0.09582, 0.2902, 0.05427, 0.3318, 0.05427, 0.3318, 0.09582, 0.1656, 0.09582, 0.1656, 0.05427, 0.2071, 0.05427, 0.2071, 0.09582, 0.2071, 0.09582, 0.2071, 0.05427, 0.2487, 0.05427, 0.2487, 0.09582, 0.2487, 0.1374, 0.2071, 0.1374, 0.2071, 0.09582, 0.2487, 0.09582, 0.2071, 0.01272, 0.2487, 0.01272, 0.2487, 0.05427, 0.2071, 0.05427, 0.4873, 0.2568, 0.4873, 0.2984, 0.4457, 0.2984, 0.4457, 0.2568, 0.3626, 0.2984, 0.3626, 0.2568, 0.4042, 0.2568, 0.4042, 0.2984, 0.4042, 0.2568, 0.4457, 0.2568, 0.4457, 0.2984, 0.4042, 0.2984, 0.4042, 0.2153, 0.4457, 0.2153, 0.4457, 0.2568, 0.4042, 0.2568, 0.4042, 0.3399, 0.4457, 0.3399, 0.4457, 0.3815, 0.4042, 0.3815, 0.4042, 0.2984, 0.4457, 0.2984, 0.4457, 0.3399, 0.4042, 0.3399, 0.4873, 0.05699, 0.4873, 0.09854, 0.4457, 0.09854, 0.4457, 0.05699, 0.3626, 0.09854, 0.3626, 0.05699, 0.4042, 0.05699, 0.4042, 0.09854, 0.4042, 0.05699, 0.4457, 0.05699, 0.4457, 0.09854, 0.4042, 0.09854, 0.4042, 0.01544, 0.4457, 0.01544, 0.4457, 0.05699, 0.4042, 0.05699, 0.4042, 0.1401, 0.4457, 0.1401, 0.4457, 0.1816, 0.4042, 0.1816, 0.4042, 0.09854, 0.4457, 0.09854, 0.4457, 0.1401, 0.4042, 0.1401, 0.2541, 0.2984, 0.2956, 0.2984, 0.2956, 0.3399, 0.2541, 0.3399, 0.2541, 0.3399, 0.2956, 0.3399, 0.2956, 0.3815, 0.2541, 0.3815, 0.2541, 0.2153, 0.2956, 0.2153, 0.2956, 0.2568, 0.2541, 0.2568, 0.2541, 0.2568, 0.2956, 0.2568, 0.2956, 0.2984, 0.2541, 0.2984, 0.2125, 0.2984, 0.2125, 0.2568, 0.2541, 0.2568, 0.2541, 0.2984, 0.3372, 0.2568, 0.3372, 0.2984, 0.2956, 0.2984, 0.2956, 0.2568, 0.1374, 0.05702, 0.1374, 0.09857, 0.09582, 0.09856, 0.09584, 0.05701, 0.01272, 0.09853, 0.01273, 0.05698, 0.05428, 0.05699, 0.05427, 0.09855, 0.05428, 0.05699, 0.09584, 0.05701, 0.09582, 0.09856, 0.05427, 0.09855, 0.0543, 0.01544, 0.09585, 0.01546, 0.09584, 0.05701, 0.05428, 0.05699, 0.05426, 0.1401, 0.09581, 0.1401, 0.09579, 0.1817, 0.05424, 0.1816, 0.05427, 0.09855, 0.09582, 0.09856, 0.09581, 0.1401, 0.05426, 0.1401, 0.7143, 0.4901, 0.6728, 0.4901, 0.6728, 0.4486, 0.7143, 0.4486, 0.6728, 0.3655, 0.7143, 0.3655, 0.7143, 0.407, 0.6728, 0.407, 0.7143, 0.407, 0.7143, 0.4486, 0.6728, 0.4486, 0.6728, 0.407, 0.7559, 0.407, 0.7559, 0.4486, 0.7143, 0.4486, 0.7143, 0.407, 0.6312, 0.407, 0.6312, 0.4486, 0.5897, 0.4486, 0.5897, 0.407, 0.6728, 0.407, 0.6728, 0.4486, 0.6312, 0.4486, 0.6312, 0.407, 0.5543, 0.09854, 0.5958, 0.09854, 0.5958, 0.1401, 0.5543, 0.1401, 0.5543, 0.1401, 0.5958, 0.1401, 0.5958, 0.1816, 0.5543, 0.1816, 0.5543, 0.01544, 0.5958, 0.01544, 0.5958, 0.05699, 0.5543, 0.05699, 0.5543, 0.05699, 0.5958, 0.05699, 0.5958, 0.09854, 0.5543, 0.09854, 0.5127, 0.09854, 0.5127, 0.05699, 0.5543, 0.05699, 0.5543, 0.09854, 0.6374, 0.05699, 0.6374, 0.09854, 0.5958, 0.09854, 0.5958, 0.05699, 0.8171, 0.8098, 0.7755, 0.8098, 0.7755, 0.7683, 0.8171, 0.7683, 0.7755, 0.6852, 0.8171, 0.6852, 0.8171, 0.7267, 0.7755, 0.7267, 0.8171, 0.7267, 0.8171, 0.7683, 0.7755, 0.7683, 0.7755, 0.7267, 0.8586, 0.7267, 0.8586, 0.7683, 0.8171, 0.7683, 0.8171, 0.7267, 0.734, 0.7267, 0.734, 0.7683, 0.6924, 0.7683, 0.6924, 0.7267, 0.7755, 0.7267, 0.7755, 0.7683, 0.734, 0.7683, 0.734, 0.7267, 0.9265, 0.4745, 0.8849, 0.4745, 0.8849, 0.433, 0.9265, 0.433, 0.8849, 0.3499, 0.9265, 0.3499, 0.9265, 0.3914, 0.8849, 0.3914, 0.9265, 0.3914, 0.9265, 0.433, 0.8849, 0.433, 0.8849, 0.3914, 0.968, 0.3914, 0.968, 0.433, 0.9265, 0.433, 0.9265, 0.3914, 0.8434, 0.3914, 0.8434, 0.433, 0.8018, 0.433, 0.8018, 0.3914, 0.8849, 0.3914, 0.8849, 0.433, 0.8434, 0.433, 0.8434, 0.3914, 0.5451, 0.9402, 0.5451, 0.8986, 0.5866, 0.8986, 0.5866, 0.9402, 0.5866, 0.9402, 0.5866, 0.8986, 0.6282, 0.8986, 0.6282, 0.9402, 0.462, 0.9402, 0.462, 0.8986, 0.5035, 0.8986, 0.5035, 0.9402, 0.5035, 0.9402, 0.5035, 0.8986, 0.5451, 0.8986, 0.5451, 0.9402, 0.5451, 0.9817, 0.5035, 0.9817, 0.5035, 0.9402, 0.5451, 0.9402, 0.5035, 0.8571, 0.5451, 0.8571, 0.5451, 0.8986, 0.5035, 0.8986, 0.6016, 0.8082, 0.5601, 0.8082, 0.5601, 0.7666, 0.6016, 0.7666, 0.5601, 0.6835, 0.6016, 0.6835, 0.6016, 0.7251, 0.5601, 0.7251, 0.6016, 0.7251, 0.6016, 0.7666, 0.5601, 0.7666, 0.5601, 0.7251, 0.6432, 0.7251, 0.6432, 0.7666, 0.6016, 0.7666, 0.6016, 0.7251, 0.5185, 0.7251, 0.5185, 0.7666, 0.477, 0.7666, 0.477, 0.7251, 0.5601, 0.7251, 0.5601, 0.7666, 0.5185, 0.7666, 0.5185, 0.7251, 0.8165, 0.9817, 0.7749, 0.9817, 0.7749, 0.9402, 0.8165, 0.9402, 0.7749, 0.8571, 0.8165, 0.8571, 0.8165, 0.8986, 0.7749, 0.8986, 0.8165, 0.8986, 0.8165, 0.9402, 0.7749, 0.9402, 0.7749, 0.8986, 0.858, 0.8986, 0.858, 0.9402, 0.8165, 0.9402, 0.8165, 0.8986, 0.7334, 0.8986, 0.7334, 0.9402, 0.6918, 0.9402, 0.6918, 0.8986, 0.7749, 0.8986, 0.7749, 0.9402, 0.7334, 0.9402, 0.7334, 0.8986, 0.08955, 0.5621, 0.08955, 0.6037, 0.048, 0.6037, 0.048, 0.5621, 0.048, 0.5621, 0.048, 0.6037, 0.006447, 0.6037, 0.006447, 0.5621, 0.1726, 0.5621, 0.1726, 0.6037, 0.1311, 0.6037, 0.1311, 0.5621, 0.1311, 0.5621, 0.1311, 0.6037, 0.08955, 0.6037, 0.08955, 0.5621, 0.08955, 0.5206, 0.1311, 0.5206, 0.1311, 0.5621, 0.08955, 0.5621, 0.1311, 0.6452, 0.08955, 0.6452, 0.08955, 0.6037, 0.1311, 0.6037, 0.6374, 0.2568, 0.6374, 0.2984, 0.5958, 0.2984, 0.5958, 0.2568, 0.5127, 0.2984, 0.5127, 0.2568, 0.5543, 0.2568, 0.5543, 0.2984, 0.5543, 0.2568, 0.5958, 0.2568, 0.5958, 0.2984, 0.5543, 0.2984, 0.5543, 0.2153, 0.5958, 0.2153, 0.5958, 0.2568, 0.5543, 0.2568, 0.5543, 0.3399, 0.5958, 0.3399, 0.5958, 0.3815, 0.5543, 0.3815, 0.5543, 0.2984, 0.5958, 0.2984, 0.5958, 0.3399, 0.5543, 0.3399, 0.05702, 0.2125, 0.09857, 0.2126, 0.09856, 0.2541, 0.05701, 0.2541, 0.09853, 0.3372, 0.05698, 0.3372, 0.05699, 0.2957, 0.09855, 0.2957, 0.05699, 0.2957, 0.05701, 0.2541, 0.09856, 0.2541, 0.09855, 0.2957, 0.01544, 0.2956, 0.01546, 0.2541, 0.05701, 0.2541, 0.05699, 0.2957, 0.1401, 0.2957, 0.1401, 0.2541, 0.1817, 0.2541, 0.1816, 0.2957, 0.09855, 0.2957, 0.09856, 0.2541, 0.1401, 0.2541, 0.1401, 0.2957, 0.2984, 0.4955, 0.2984, 0.4539, 0.3399, 0.4539, 0.3399, 0.4955, 0.3399, 0.4955, 0.3399, 0.4539, 0.3815, 0.4539, 0.3815, 0.4955, 0.2153, 0.4955, 0.2153, 0.4539, 0.2568, 0.4539, 0.2568, 0.4955, 0.2568, 0.4955, 0.2568, 0.4539, 0.2984, 0.4539, 0.2984, 0.4955, 0.2984, 0.537, 0.2568, 0.537, 0.2568, 0.4955, 0.2984, 0.4955, 0.2568, 0.4124, 0.2984, 0.4124, 0.2984, 0.4539, 0.2568, 0.4539, 0.7929, 0.3372, 0.7514, 0.3372, 0.7514, 0.2956, 0.7929, 0.2956, 0.7514, 0.2125, 0.7929, 0.2125, 0.7929, 0.2541, 0.7514, 0.2541, 0.7929, 0.2541, 0.7929, 0.2956, 0.7514, 0.2956, 0.7514, 0.2541, 0.8345, 0.2541, 0.8345, 0.2956, 0.7929, 0.2956, 0.7929, 0.2541, 0.7098, 0.2541, 0.7098, 0.2956, 0.6683, 0.2956, 0.6683, 0.2541, 0.7514, 0.2541, 0.7514, 0.2956, 0.7098, 0.2956, 0.7098, 0.2541, 0.8204, 0.6347, 0.7788, 0.6347, 0.7788, 0.5931, 0.8204, 0.5931, 0.7788, 0.51, 0.8204, 0.51, 0.8204, 0.5516, 0.7788, 0.5516, 0.8204, 0.5516, 0.8204, 0.5931, 0.7788, 0.5931, 0.7788, 0.5516, 0.8619, 0.5516, 0.8619, 0.5931, 0.8204, 0.5931, 0.8204, 0.5516, 0.7373, 0.5516, 0.7373, 0.5931, 0.6957, 0.5931, 0.6957, 0.5516, 0.7788, 0.5516, 0.7788, 0.5931, 0.7373, 0.5931, 0.7373, 0.5516])
_uv.active_render = True
_uv = me_cube_002.uv_layers.new(name='UVMap.001')
_uv.uv.foreach_set('vector', [0.0, 0.0, 0.0, 0.0, 0.0, 0.0, 0.0, 0.0, 0.0, 0.0, 0.0, 0.0, 0.0, 0.0, 0.0, 0.0, 0.0, 0.0, 0.0, 0.0, 0.0, 0.0, 0.0, 0.0, 0.0, 0.0, 0.0, 0.0, 0.0, 0.0, 0.0, 0.0, 0.0, 0.0, 0.0, 0.0, 0.0, 0.0, 0.0, 0.0, 0.0, 0.0, 0.0, 0.0, 0.0, 0.0, 0.0, 0.0, 0.0, 0.0, 0.0, 0.0, 0.0, 0.0, 0.0, 0.0, 0.0, 0.0, 0.0, 0.0, 0.0, 0.0, 0.0, 0.0, 0.0, 0.0, 0.0, 0.0, 0.0, 0.0, 0.0, 0.0, 0.0, 0.0, 0.0, 0.0, 0.0, 0.0, 0.0, 0.0, 0.0, 0.0, 0.0, 0.0, 0.0, 0.0, 0.0, 0.0, 0.0, 0.0, 0.0, 0.0, 0.0, 0.0, 0.0, 0.0, 0.0, 0.0, 0.0, 0.0, 0.0, 0.0, 0.0, 0.0, 0.0, 0.0, 0.0, 0.0, 0.0, 0.0, 0.0, 0.0, 0.0, 0.0, 0.0, 0.0, 0.0, 0.0, 0.0, 0.0, 0.0, 0.0, 0.0, 0.0, 0.0, 0.0, 0.0, 0.0, 0.0, 0.0, 0.0, 0.0, 0.0, 0.0, 0.0, 0.0, 0.0, 0.0, 0.0, 0.0, 0.0, 0.0, 0.0, 0.0, 0.0, 0.0, 0.0, 0.0, 0.0, 0.0, 0.0, 0.0, 0.0, 0.0, 0.0, 0.0, 0.0, 0.0, 0.0, 0.0, 0.0, 0.0, 0.0, 0.0, 0.0, 0.0, 0.0, 0.0, 0.0, 0.0, 0.0, 0.0, 0.0, 0.0, 0.0, 0.0, 0.0, 0.0, 0.0, 0.0, 0.0, 0.0, 0.0, 0.0, 0.0, 0.0, 0.0, 0.0, 0.0, 0.0, 0.0, 0.0, 0.0, 0.0, 0.0, 0.0, 0.0, 0.0, 0.0, 0.0, 0.0, 0.0, 0.0, 0.0, 0.0, 0.0, 0.0, 0.0, 0.0, 0.0, 0.0, 0.0, 0.0, 0.0, 0.0, 0.0, 0.0, 0.0, 0.0, 0.0, 0.0, 0.0, 0.0, 0.0, 0.0, 0.0, 0.0, 0.0, 0.0, 0.0, 0.0, 0.0, 0.0, 0.0, 0.0, 0.0, 0.0, 0.0, 0.0, 0.0, 0.0, 0.0, 0.0, 0.0, 0.0, 0.0, 0.0, 0.0, 0.0, 0.0, 0.0, 0.0, 0.0, 0.0, 0.0, 0.0, 0.0, 0.0, 0.0, 0.0, 0.0, 0.0, 0.0, 0.0, 0.0, 0.0, 0.0, 0.0, 0.0, 0.0, 0.0, 0.0, 0.0, 0.0, 0.0, 0.0, 0.0, 0.0, 0.0, 0.0, 0.0, 0.0, 0.0, 0.0, 0.0, 0.0, 0.0, 0.0, 0.0, 0.0, 0.0, 0.0, 0.0, 0.0, 0.0, 0.0, 0.0, 0.0, 0.0, 0.0, 0.0, 0.0, 0.0, 0.0, 0.0, 0.0, 0.0, 0.0, 0.0, 0.0, 0.0, 0.0, 0.0, 0.0, 0.0, 0.0, 0.0, 0.0, 0.0, 0.0, 0.0, 0.0, 0.0, 0.0, 0.0, 0.0, 0.0, 0.0, 0.0, 0.0, 0.0, 0.0, 0.0, 0.0, 0.0, 0.0, 0.0, 0.0, 0.0, 0.0, 0.0, 0.0, 0.0, 0.0, 0.0, 0.0, 0.0, 0.0, 0.0, 0.0, 0.0, 0.0, 0.0, 0.0, 0.0, 0.0, 0.0, 0.0, 0.0, 0.0, 0.0, 0.0, 0.0, 0.0, 0.0, 0.0, 0.0, 0.0, 0.0, 0.0, 0.0, 0.0, 0.0, 0.0, 0.0, 0.0, 0.0, 0.0, 0.0, 0.0, 0.0, 0.0, 0.0, 0.0, 0.0, 0.0, 0.0, 0.0, 0.0, 0.0, 0.0, 0.0, 0.0, 0.0, 0.0, 0.0, 0.0, 0.0, 0.0, 0.0, 0.0, 0.0, 0.0, 0.0, 0.0, 0.0, 0.0, 0.0, 0.0, 0.0, 0.0, 0.0, 0.0, 0.0, 0.0, 0.0, 0.0, 0.0, 0.0, 0.0, 0.0, 0.0, 0.0, 0.0, 0.0, 0.0, 0.0, 0.0, 0.0, 0.0, 0.0, 0.0, 0.0, 0.0, 0.0, 0.0, 0.0, 0.0, 0.0, 0.0, 0.0, 0.0, 0.0, 0.0, 0.0, 0.0, 0.0, 0.0, 0.0, 0.0, 0.0, 0.0, 0.0, 0.0, 0.0, 0.0, 0.0, 0.0, 0.0, 0.0, 0.0, 0.0, 0.0, 0.0, 0.0, 0.0, 0.0, 0.0, 0.0, 0.0, 0.0, 0.0, 0.0, 0.0, 0.0, 0.0, 0.0, 0.0, 0.0, 0.0, 0.0, 0.0, 0.0, 0.0, 0.0, 0.0, 0.0, 0.0, 0.0, 0.0, 0.0, 0.0, 0.0, 0.0, 0.0, 0.0, 0.0, 0.0, 0.0, 0.0, 0.0, 0.0, 0.0, 0.0, 0.0, 0.0, 0.0, 0.0, 0.0, 0.0, 0.0, 0.0, 0.0, 0.0, 0.0, 0.0, 0.0, 0.0, 0.0, 0.0, 0.0, 0.0, 0.0, 0.0, 0.0, 0.0, 0.0, 0.0, 0.0, 0.0, 0.0, 0.0, 0.0, 0.0, 0.0, 0.0, 0.0, 0.0, 0.0, 0.0, 0.0, 0.0, 0.0, 0.0, 0.0, 0.0, 0.0, 0.0, 0.0, 0.0, 0.0, 0.0, 0.0, 0.0, 0.0, 0.0, 0.0, 0.0, 0.0, 0.0, 0.0, 0.0, 0.0, 0.0, 0.0, 0.0, 0.0, 0.0, 0.0, 0.0, 0.0, 0.0, 0.0, 0.0, 0.0, 0.0, 0.0, 0.0, 0.0, 0.0, 0.0, 0.0, 0.0, 0.0, 0.0, 0.0, 0.0, 0.0, 0.0, 0.0, 0.0, 0.0, 0.0, 0.0, 0.0, 0.0, 0.0, 0.0, 0.0, 0.0, 0.0, 0.0, 0.0, 0.0, 0.0, 0.0, 0.0, 0.0, 0.0, 0.0, 0.0, 0.0, 0.0, 0.0, 0.0, 0.0, 0.0, 0.0, 0.0, 0.0, 0.0, 0.0, 0.0, 0.0, 0.0, 0.0, 0.0, 0.0, 0.0, 0.0, 0.0, 0.0, 0.0, 0.0, 0.0, 0.0, 0.0, 0.0, 0.0, 0.0, 0.0, 0.0, 0.0, 0.0, 0.0, 0.0, 0.0, 0.0, 0.0, 0.0, 0.0, 0.0, 0.0, 0.0, 0.0, 0.0, 0.0, 0.0, 0.0, 0.0, 0.0, 0.0, 0.0, 0.0, 0.0, 0.0, 0.0, 0.0, 0.0, 0.0, 0.0, 0.0, 0.0, 0.0, 0.0, 0.0, 0.0, 0.0, 0.0, 0.0, 0.0, 0.0, 0.0, 0.0, 0.0, 0.0, 0.0, 0.0, 0.0, 0.0, 0.0, 0.0, 0.0, 0.0, 0.0, 0.0, 0.0, 0.0, 0.0, 0.0, 0.0, 0.0, 0.0, 0.0, 0.0, 0.0, 0.0, 0.0, 0.0, 0.0, 0.0, 0.0, 0.0, 0.0, 0.0, 0.0, 0.0, 0.0, 0.0, 0.0, 0.0, 0.0, 0.0, 0.0, 0.0, 0.0, 0.0, 0.0, 0.0, 0.0, 0.0, 0.0, 0.0, 0.0, 0.0, 0.0, 0.0, 0.0, 0.0, 0.0, 0.0, 0.0, 0.0, 0.0, 0.0, 0.0, 0.0, 0.0, 0.0, 0.0, 0.0, 0.0, 0.0, 0.0, 0.0, 0.0, 0.0, 0.0, 0.0, 0.0, 0.0, 0.0, 0.0, 0.0, 0.0, 0.0, 0.0, 0.0, 0.0, 0.0, 0.0, 0.0, 0.0, 0.0, 0.0, 0.0, 0.0, 0.0, 0.0, 0.0, 0.0, 0.0, 0.0, 0.0, 0.0, 0.0, 0.0, 0.0, 0.0, 0.0, 0.0, 0.0, 0.0, 0.0, 0.0, 0.0, 0.0, 0.0, 0.0, 0.0, 0.0, 0.0, 0.0, 0.0, 0.0, 0.0, 0.0, 0.0, 0.0, 0.0, 0.0, 0.0, 0.0, 0.0, 0.0, 0.0, 0.0, 0.0, 0.0, 0.0, 0.0, 0.0, 0.0, 0.0, 0.0, 0.0, 0.0, 0.0, 0.0, 0.0, 0.0, 0.0, 0.0, 0.0, 0.0, 0.0, 0.0, 0.0, 0.0, 0.0, 0.0, 0.0, 0.0, 0.0, 0.0, 0.0, 0.0, 0.0, 0.0, 0.0, 0.0, 0.0, 0.0, 0.0, 0.0, 0.0, 0.0, 0.0, 0.0, 0.0, 0.0, 0.0, 0.0, 0.0, 0.0, 0.0, 0.0, 0.0, 0.0, 0.0, 0.0, 0.0, 0.0, 0.0, 0.0, 0.0, 0.0, 0.0, 0.0, 0.0, 0.0, 0.0, 0.0, 0.0, 0.0, 0.0, 0.0, 0.0, 0.0, 0.0, 0.0, 0.0, 0.0, 0.0, 0.0, 0.0, 0.0, 0.0, 0.0, 0.0, 0.0, 0.0, 0.0, 0.0, 0.0, 0.0, 0.0, 0.0, 0.0, 0.0, 0.0, 0.0, 0.0, 0.0, 0.0, 0.0, 0.0, 0.0, 0.0, 0.0, 0.0, 0.0, 0.0, 0.0, 0.0, 0.0, 0.0, 0.0, 0.0, 0.0, 0.0, 0.0, 0.0, 0.0, 0.0, 0.0, 0.0, 0.0, 0.0, 0.0, 0.0, 0.0, 0.0, 0.0, 0.0, 0.0, 0.0, 0.0, 0.0, 0.0, 0.0, 0.0, 0.0, 0.0, 0.0, 0.0, 0.0, 0.0, 0.0, 0.0, 0.0, 0.0, 0.0, 0.0, 0.0, 0.0, 0.0, 0.0, 0.0, 0.0, 0.0, 0.0, 0.0, 0.0, 0.0, 0.0, 0.0, 0.0, 0.0, 0.0, 0.0, 0.0, 0.0, 0.0, 0.0, 0.0, 0.0, 0.0, 0.0, 0.0, 0.0, 0.0, 0.0, 0.0, 0.0, 0.0, 0.0, 0.0, 0.0, 0.0, 0.0, 0.0, 0.0, 0.0, 0.0, 0.0, 0.0, 0.0, 0.0, 0.0, 0.0, 0.0, 0.0, 0.0, 0.0, 0.0, 0.0, 0.0, 0.0, 0.0, 0.0, 0.0, 0.0, 0.0, 0.0, 0.0, 0.0, 0.0, 0.0, 0.0, 0.0, 0.0, 0.0, 0.0, 0.0, 0.0, 0.0, 0.0, 0.0, 0.0, 0.0, 0.0, 0.0, 0.0, 0.0, 0.0, 0.0, 0.0, 0.0, 0.0, 0.0, 0.0, 0.0, 0.0, 0.0, 0.0, 0.0, 0.0, 0.0, 0.0, 0.0, 0.0, 0.0, 0.0, 0.0, 0.0, 0.0, 0.0, 0.0, 0.0, 0.0, 0.0, 0.0, 0.0, 0.0, 0.0, 0.0, 0.0, 0.0, 0.0, 0.0, 0.0, 0.0, 0.0, 0.0, 0.0, 0.0, 0.0, 0.0, 0.0, 0.0, 0.0, 0.0, 0.0, 0.0, 0.0, 0.0, 0.0, 0.0, 0.0, 0.0, 0.0, 0.0, 0.0, 0.0, 0.0, 0.0, 0.0, 0.0, 0.0, 0.0, 0.0, 0.0, 0.0, 0.0, 0.0, 0.0, 0.0, 0.0, 0.0, 0.0, 0.0, 0.0, 0.0, 0.0, 0.0, 0.0, 0.0, 0.0, 0.0, 0.0, 0.0, 0.0, 0.0, 0.0, 0.0, 0.0, 0.0, 0.0, 0.0, 0.0, 0.0, 0.0, 0.0, 0.0, 0.0, 0.0, 0.0, 0.0, 0.0, 0.0, 0.0, 0.0, 0.0, 0.0, 0.0, 0.0, 0.0, 0.0, 0.0, 0.0, 0.0, 0.0, 0.0, 0.0, 0.0, 0.0, 0.0, 0.0, 0.0, 0.0, 0.0, 0.0, 0.0, 0.0, 0.0, 0.0, 0.0, 0.0, 0.0, 0.0, 0.0, 0.0, 0.0, 0.0, 0.0, 0.0, 0.0, 0.0, 0.0, 0.0, 0.0, 0.0, 0.0, 0.0, 0.0, 0.0, 0.0, 0.0, 0.0, 0.0, 0.0, 0.0, 0.0, 0.0, 0.0, 0.0, 0.0, 0.0, 0.0, 0.0, 0.0, 0.0, 0.0, 0.0, 0.0, 0.0, 0.0, 0.0, 0.0, 0.0, 0.0, 0.0, 0.0, 0.0, 0.0, 0.0, 0.0, 0.0, 0.0, 0.0, 0.0, 0.0, 0.0, 0.0, 0.0, 0.0, 0.0, 0.0, 0.0, 0.0, 0.0, 0.0, 0.0, 0.0, 0.0, 0.0, 0.0, 0.0, 0.0, 0.0, 0.0, 0.0, 0.0, 0.0, 0.0, 0.0, 0.0, 0.0, 0.0, 0.0, 0.0, 0.0, 0.0, 0.0, 0.0, 0.0, 0.0, 0.0, 0.0, 0.0, 0.0, 0.0, 0.0, 0.0, 0.0, 0.0, 0.0, 0.0, 0.0, 0.0, 0.0, 0.0, 0.0, 0.0, 0.0, 0.0, 0.0, 0.0, 0.0, 0.0, 0.0, 0.0, 0.0, 0.0, 0.0, 0.0, 0.0, 0.0, 0.0, 0.0, 0.0, 0.0, 0.0, 0.0, 0.0, 0.0, 0.0, 0.0, 0.0, 0.0, 0.0, 0.0, 0.0, 0.0, 0.0, 0.0, 0.0, 0.0, 0.0, 0.0, 0.0, 0.0, 0.0, 0.0, 0.0, 0.0, 0.0, 0.0, 0.0, 0.0, 0.0, 0.0, 0.0, 0.0, 0.0, 0.0, 0.0, 0.0, 0.0, 0.0, 0.0, 0.0, 0.0, 0.0, 0.0, 0.0, 0.0, 0.0, 0.0, 0.0, 0.0, 0.0, 0.0, 0.0, 0.0, 0.0, 0.0, 0.0, 0.0, 0.0, 0.0, 0.0, 0.0, 0.0, 0.0, 0.0, 0.0, 0.0, 0.0, 0.0, 0.0, 0.0, 0.0, 0.0, 0.0, 0.0, 0.0, 0.0, 0.0, 0.0, 0.0, 0.0, 0.0, 0.0, 0.0, 0.0, 0.0, 0.0, 0.0, 0.0, 0.0, 0.0, 0.0, 0.0, 0.0, 0.0, 0.0, 0.0, 0.0, 0.0, 0.0, 0.0, 0.0, 0.0, 0.0, 0.0, 0.0, 0.0, 0.0, 0.0, 0.0, 0.0, 0.0, 0.0, 0.0, 0.0, 0.0, 0.0, 0.0, 0.0, 0.0, 0.0, 0.0, 0.0, 0.0, 0.0, 0.0, 0.0, 0.0, 0.0, 0.0, 0.0, 0.0, 0.0, 0.0, 0.0, 0.0, 0.0, 0.0, 0.0, 0.0, 0.0, 0.0, 0.0, 0.0, 0.0, 0.0, 0.0, 0.0, 0.0, 0.0, 0.0, 0.0, 0.0, 0.0, 0.0, 0.0, 0.0, 0.0, 0.0, 0.0, 0.0, 0.0, 0.0, 0.0, 0.0, 0.0, 0.0, 0.0, 0.0, 0.0, 0.0, 0.0, 0.0, 0.0, 0.0, 0.0, 0.0, 0.0, 0.0, 0.0, 0.0, 0.0, 0.0, 0.0, 0.0, 0.0, 0.0, 0.0, 0.0, 0.0, 0.0, 0.0, 0.0, 0.0, 0.0, 0.0, 0.0, 0.0, 0.0, 0.0, 0.0, 0.0, 0.0, 0.0, 0.0, 0.0, 0.0, 0.0, 0.0, 0.0, 0.0, 0.0, 0.0, 0.0, 0.0, 0.0, 0.0, 0.0, 0.0, 0.0, 0.0, 0.0, 0.0, 0.0, 0.0, 0.0, 0.0, 0.0, 0.0, 0.0, 0.0, 0.0, 0.0, 0.0, 0.0, 0.0, 0.0, 0.0, 0.0, 0.0, 0.0, 0.0, 0.0, 0.0, 0.0, 0.0, 0.0, 0.0, 0.0, 0.0, 0.0, 0.0, 0.0, 0.0, 0.0, 0.0, 0.0, 0.0, 0.0, 0.0, 0.0, 0.0, 0.0, 0.0, 0.0, 0.0, 0.0, 0.0, 0.0, 0.0, 0.0, 0.0, 0.0, 0.0, 0.0, 0.0, 0.0, 0.0, 0.0, 0.0, 0.0, 0.0, 0.0, 0.0, 0.0, 0.0, 0.0, 0.0, 0.0, 0.0, 0.0, 0.0, 0.0, 0.0, 0.0, 0.0, 0.0, 0.0, 0.0, 0.0, 0.0, 0.0, 0.0, 0.0, 0.0, 0.0, 0.0, 0.0, 0.0, 0.0, 0.0, 0.0, 0.0, 0.0, 0.0, 0.0, 0.0, 0.0, 0.0, 0.0, 0.0, 0.0, 0.0, 0.0, 0.0, 0.0, 0.0, 0.0, 0.0, 0.0, 0.0, 0.0, 0.0, 0.0, 0.0, 0.0, 0.0, 0.0, 0.0, 0.0, 0.0, 0.0, 0.0, 0.0, 0.0, 0.0, 0.0, 0.0, 0.0, 0.0, 0.0, 0.0, 0.0, 0.0, 0.0, 0.0, 0.0, 0.0, 0.0, 0.0, 0.0, 0.0, 0.0, 0.0, 0.0, 0.0, 0.0, 0.0, 0.0, 0.0, 0.0, 0.0, 0.0, 0.0, 0.0, 0.0, 0.0, 0.0, 0.0, 0.0, 0.0, 0.0, 0.0, 0.0, 0.0, 0.0, 0.0, 0.0, 0.0, 0.0, 0.0, 0.0, 0.0, 0.0, 0.0, 0.0, 0.0, 0.0, 0.0, 0.0, 0.0, 0.0, 0.0, 0.0, 0.0, 0.0, 0.0, 0.0, 0.0, 0.0, 0.0, 0.0, 0.0, 0.0, 0.0, 0.0, 0.0, 0.0, 0.0, 0.0, 0.0, 0.0, 0.0, 0.0, 0.0, 0.0, 0.0, 0.0, 0.0, 0.0, 0.0, 0.0, 0.0, 0.0, 0.0, 0.0, 0.0, 0.0, 0.0, 0.0, 0.0, 0.0, 0.0, 0.0, 0.0, 0.0, 0.0, 0.0, 0.0, 0.0, 0.0, 0.0, 0.0, 0.0, 0.0, 0.0, 0.0, 0.0, 0.0, 0.0, 0.0, 0.0, 0.0, 0.0, 0.0, 0.0, 0.0, 0.0, 0.0, 0.0, 0.0, 0.0, 0.0, 0.0, 0.0, 0.0, 0.0, 0.0, 0.0, 0.0, 0.0, 0.0, 0.0, 0.0, 0.0, 0.0, 0.0, 0.0, 0.0, 0.0, 0.0, 0.0, 0.0, 0.0, 0.0, 0.0, 0.0, 0.0, 0.0, 0.0, 0.0, 0.0, 0.0, 0.0, 0.0, 0.0, 0.0, 0.0, 0.0, 0.0, 0.0, 0.0, 0.0, 0.0, 0.0, 0.0, 0.0, 0.0, 0.0, 0.0, 0.0, 0.0, 0.0, 0.0, 0.0, 0.0, 0.0, 0.0, 0.0, 0.0, 0.0, 0.0, 0.0, 0.0, 0.0, 0.0, 0.0, 0.0, 0.0, 0.0, 0.0, 0.0, 0.0, 0.0, 0.0, 0.0, 0.0, 0.0, 0.0, 0.0, 0.0, 0.0, 0.0, 0.0, 0.0, 0.0, 0.0, 0.0, 0.0, 0.0, 0.0, 0.0, 0.0, 0.0, 0.0, 0.0, 0.0, 0.0, 0.0, 0.0, 0.0, 0.0, 0.0, 0.0, 0.0, 0.0, 0.0, 0.0, 0.0, 0.0, 0.0, 0.0, 0.0, 0.0, 0.0, 0.0, 0.0, 0.0, 0.0, 0.0, 0.0, 0.0, 0.0, 0.0, 0.0, 0.0, 0.0, 0.0, 0.0, 0.0, 0.0, 0.0, 0.0, 0.0, 0.0, 0.0, 0.0, 0.0, 0.0, 0.0, 0.0, 0.0, 0.0, 0.0, 0.0, 0.0, 0.0, 0.0, 0.0, 0.0, 0.0, 0.0, 0.0, 0.0, 0.0, 0.0, 0.0, 0.0, 0.0, 0.0, 0.0, 0.0, 0.0, 0.0, 0.0, 0.0, 0.0, 0.0, 0.0, 0.0, 0.0, 0.0, 0.0, 0.0, 0.0, 0.0, 0.0, 0.0, 0.0, 0.0, 0.0, 0.0, 0.0, 0.0, 0.0, 0.0, 0.0, 0.0, 0.0, 0.0, 0.0, 0.0, 0.0, 0.0, 0.0, 0.0, 0.0, 0.0, 0.0, 0.0, 0.0, 0.0, 0.0, 0.0, 0.0, 0.0, 0.0, 0.0, 0.0, 0.0, 0.0, 0.0, 0.0, 0.0, 0.0, 0.0, 0.0, 0.0, 0.0, 0.0, 0.0, 0.0, 0.0, 0.0, 0.0, 0.0, 0.0, 0.0, 0.0, 0.0, 0.0, 0.0, 0.0, 0.0, 0.0, 0.0, 0.0, 0.0, 0.0, 0.0, 0.0, 0.0, 0.0, 0.0, 0.0, 0.0, 0.0, 0.0, 0.0, 0.0, 0.0, 0.0, 0.0, 0.0, 0.0, 0.0, 0.0, 0.0, 0.0, 0.0, 0.0, 0.0, 0.0, 0.0, 0.0, 0.0, 0.0, 0.0, 0.0, 0.0, 0.0, 0.0, 0.0, 0.0, 0.0, 0.0, 0.0, 0.0, 0.0, 0.0, 0.0, 0.0, 0.0, 0.0, 0.0, 0.0, 0.0, 0.0, 0.0, 0.0, 0.0, 0.0, 0.0, 0.0, 0.0, 0.0, 0.0, 0.0, 0.0, 0.0, 0.0, 0.0, 0.0, 0.0, 0.0, 0.0, 0.0, 0.0, 0.0, 0.0, 0.0, 0.0, 0.0, 0.0, 0.0, 0.0, 0.0, 0.0, 0.0, 0.0, 0.0, 0.0, 0.0, 0.0, 0.0, 0.0, 0.0, 0.0, 0.0, 0.0, 0.0, 0.0, 0.0, 0.0, 0.0, 0.0, 0.0, 0.0, 0.0, 0.0, 0.0, 0.0, 0.0, 0.0, 0.0, 0.0, 0.0, 0.0, 0.0, 0.0, 0.0, 0.0, 0.0, 0.0, 0.0, 0.0, 0.0, 0.0, 0.0, 0.0, 0.0, 0.0, 0.0, 0.0, 0.0, 0.0, 0.0, 0.0, 0.0, 0.0, 0.0, 0.0, 0.0, 0.0, 0.0, 0.0, 0.0, 0.0, 0.0, 0.0, 0.0, 0.0, 0.0, 0.0, 0.0, 0.0, 0.0, 0.0, 0.0, 0.0, 0.0, 0.0, 0.0, 0.0, 0.0, 0.0, 0.0, 0.0, 0.0, 0.0, 0.0, 0.0, 0.0, 0.0, 0.0, 0.0, 0.0, 0.0, 0.0, 0.0, 0.0, 0.0, 0.0, 0.0, 0.0, 0.0, 0.0, 0.0, 0.0, 0.0, 0.0, 0.0, 0.0, 0.0, 0.0, 0.0, 0.0, 0.0, 0.0, 0.0, 0.0, 0.0, 0.0, 0.0, 0.0, 0.0, 0.0, 0.0, 0.0, 0.0, 0.0, 0.0, 0.0, 0.0, 0.0, 0.0, 0.0, 0.0, 0.0, 0.0, 0.0, 0.0, 0.0, 0.0, 0.0, 0.0, 0.0, 0.0, 0.0, 0.0, 0.0, 0.0, 0.0, 0.0, 0.0, 0.0, 0.0, 0.0, 0.0, 0.0, 0.0, 0.0, 0.0, 0.0, 0.0, 0.0, 0.0, 0.0, 0.0, 0.0, 0.0, 0.0, 0.0, 0.0, 0.0, 0.0, 0.0, 0.0, 0.0, 0.0, 0.0, 0.0, 0.0, 0.0, 0.0, 0.0, 0.0, 0.0, 0.0, 0.0, 0.0, 0.0, 0.0, 0.0, 0.0, 0.0, 0.0, 0.0, 0.0, 0.0, 0.0, 0.0, 0.0, 0.0, 0.0, 0.0, 0.0, 0.0, 0.0, 0.0, 0.0, 0.0, 0.0, 0.0, 0.0, 0.0, 0.0, 0.0, 0.0, 0.0, 0.0, 0.0, 0.0, 0.0, 0.0, 0.0, 0.0, 0.0, 0.0, 0.0, 0.0, 0.0, 0.0, 0.0, 0.0, 0.0, 0.0, 0.0, 0.0, 0.0, 0.0, 0.0, 0.0, 0.0, 0.0, 0.0, 0.0, 0.0, 0.0, 0.0, 0.0, 0.0, 0.0, 0.0, 0.0, 0.0, 0.0, 0.0, 0.0, 0.0, 0.0, 0.0, 0.0, 0.0, 0.0, 0.0, 0.0, 0.0, 0.0, 0.0, 0.0, 0.0, 0.0, 0.0, 0.0, 0.0, 0.0, 0.0, 0.0, 0.0, 0.0, 0.0, 0.0, 0.0, 0.0, 0.0, 0.0, 0.0, 0.0, 0.0, 0.0, 0.0, 0.0, 0.0, 0.0, 0.0, 0.0, 0.0, 0.0, 0.0, 0.0, 0.0, 0.0, 0.0, 0.0, 0.0, 0.0, 0.0, 0.0, 0.0, 0.0, 0.0, 0.0, 0.0, 0.0, 0.0, 0.0, 0.0, 0.0, 0.0, 0.0, 0.0, 0.0, 0.0, 0.0, 0.0, 0.0, 0.0, 0.0, 0.0, 0.0, 0.0, 0.0, 0.0, 0.0, 0.0, 0.0, 0.0, 0.0, 0.0, 0.0, 0.0, 0.0, 0.0, 0.0, 0.0, 0.0, 0.0, 0.0, 0.0, 0.0, 0.0, 0.0, 0.0, 0.0, 0.0, 0.0, 0.0, 0.0, 0.0, 0.0, 0.0, 0.0, 0.0, 0.0, 0.0, 0.0, 0.0, 0.0, 0.0, 0.0, 0.0, 0.0, 0.0, 0.0, 0.0, 0.0, 0.0, 0.0, 0.0, 0.0, 0.0, 0.0, 0.0, 0.0, 0.0, 0.0, 0.0, 0.0, 0.0, 0.0, 0.0, 0.0, 0.0, 0.0, 0.0, 0.0, 0.0, 0.0, 0.0, 0.0, 0.0, 0.0, 0.0, 0.0, 0.0, 0.0, 0.0, 0.0, 0.0, 0.0, 0.0, 0.0, 0.0, 0.0, 0.0, 0.0, 0.0, 0.0, 0.0, 0.0, 0.0, 0.0, 0.0, 0.0, 0.0, 0.0, 0.0, 0.0, 0.0, 0.0, 0.0, 0.0, 0.0, 0.0, 0.0, 0.0, 0.0, 0.0, 0.0, 0.0, 0.0, 0.0, 0.0, 0.0, 0.0, 0.0, 0.0, 0.0, 0.0, 0.0, 0.0, 0.0, 0.0, 0.0, 0.0, 0.0, 0.0, 0.0, 0.0, 0.0, 0.0, 0.0, 0.0, 0.0, 0.0, 0.0, 0.0, 0.0, 0.0, 0.0, 0.0, 0.0, 0.0, 0.0, 0.0, 0.0, 0.0, 0.0, 0.0, 0.0, 0.0, 0.0, 0.0, 0.0, 0.0, 0.0, 0.0, 0.0, 0.0, 0.0, 0.0, 0.0, 0.0, 0.0, 0.0, 0.0, 0.0, 0.0, 0.0, 0.0, 0.0, 0.0, 0.0, 0.0, 0.0, 0.0, 0.0, 0.0, 0.0])
me_cube_002.use_remesh_preserve_volume = False
me_cube_002.use_remesh_preserve_attributes = False
me_cube_002.use_mirror_vertex_groups = False
me_cube_002.update()

# ---- objects
ob_rubick = bpy.data.objects.new('Rubick', me_cube_002)

# ---- transforms, parenting, visibility, modifiers, constraints
ob_rubick.location = (0.0, 0.0, 0.0)
ob_rubick.rotation_euler = (1.571, 0.0, 0.0)
ob_rubick.lineart.crease_threshold = 0.0

# ---- collection membership
col_collection_1.objects.link(ob_rubick)

# ---- scene / render settings (as saved in the file)
scene.frame_start = 1; scene.frame_end = 250; scene.frame_set(1)
scene.render.engine = 'BLENDER_EEVEE_NEXT'
scene.render.resolution_percentage = 50
scene.render.dither_intensity = 0.0
scene.cycles.use_denoising = False
scene.cycles.samples = 128
scene.cycles.sampling_pattern = 'TABULATED_SOBOL'
scene.cycles.use_adaptive_sampling = False
scene.cycles.use_light_tree = False
scene.cycles.blur_glossy = 0.0
scene.cycles.sample_clamp_indirect = 0.0
scene.view_settings.view_transform = 'Standard'
bpy.context.view_layer.update()

# ---- added for rendering (the .blend has no active camera and no usable light): camera, sun
cam_auto = bpy.data.cameras.new('AutoCamera')
cam_auto.lens = 50.0
cam_auto.sensor_width = 36.0
cam_auto.clip_end = 1000.0
ob_auto_camera = bpy.data.objects.new('AutoCamera', cam_auto)
scene.collection.objects.link(ob_auto_camera)
ob_auto_camera.location = (1.53843, -1.84612, 1.23075)
ob_auto_camera.rotation_euler = (1.09748, -7.21219e-08, 0.694738)
scene.camera = ob_auto_camera
light_auto_sun = bpy.data.lights.new('AutoSun', 'SUN')
light_auto_sun.energy = 3.0
light_auto_sun.angle = 0.0523599
ob_auto_sun = bpy.data.objects.new('AutoSun', light_auto_sun)
scene.collection.objects.link(ob_auto_sun)
ob_auto_sun.rotation_euler = (0.872665, 0.174533, 0.523599)
bpy.context.view_layer.update()
